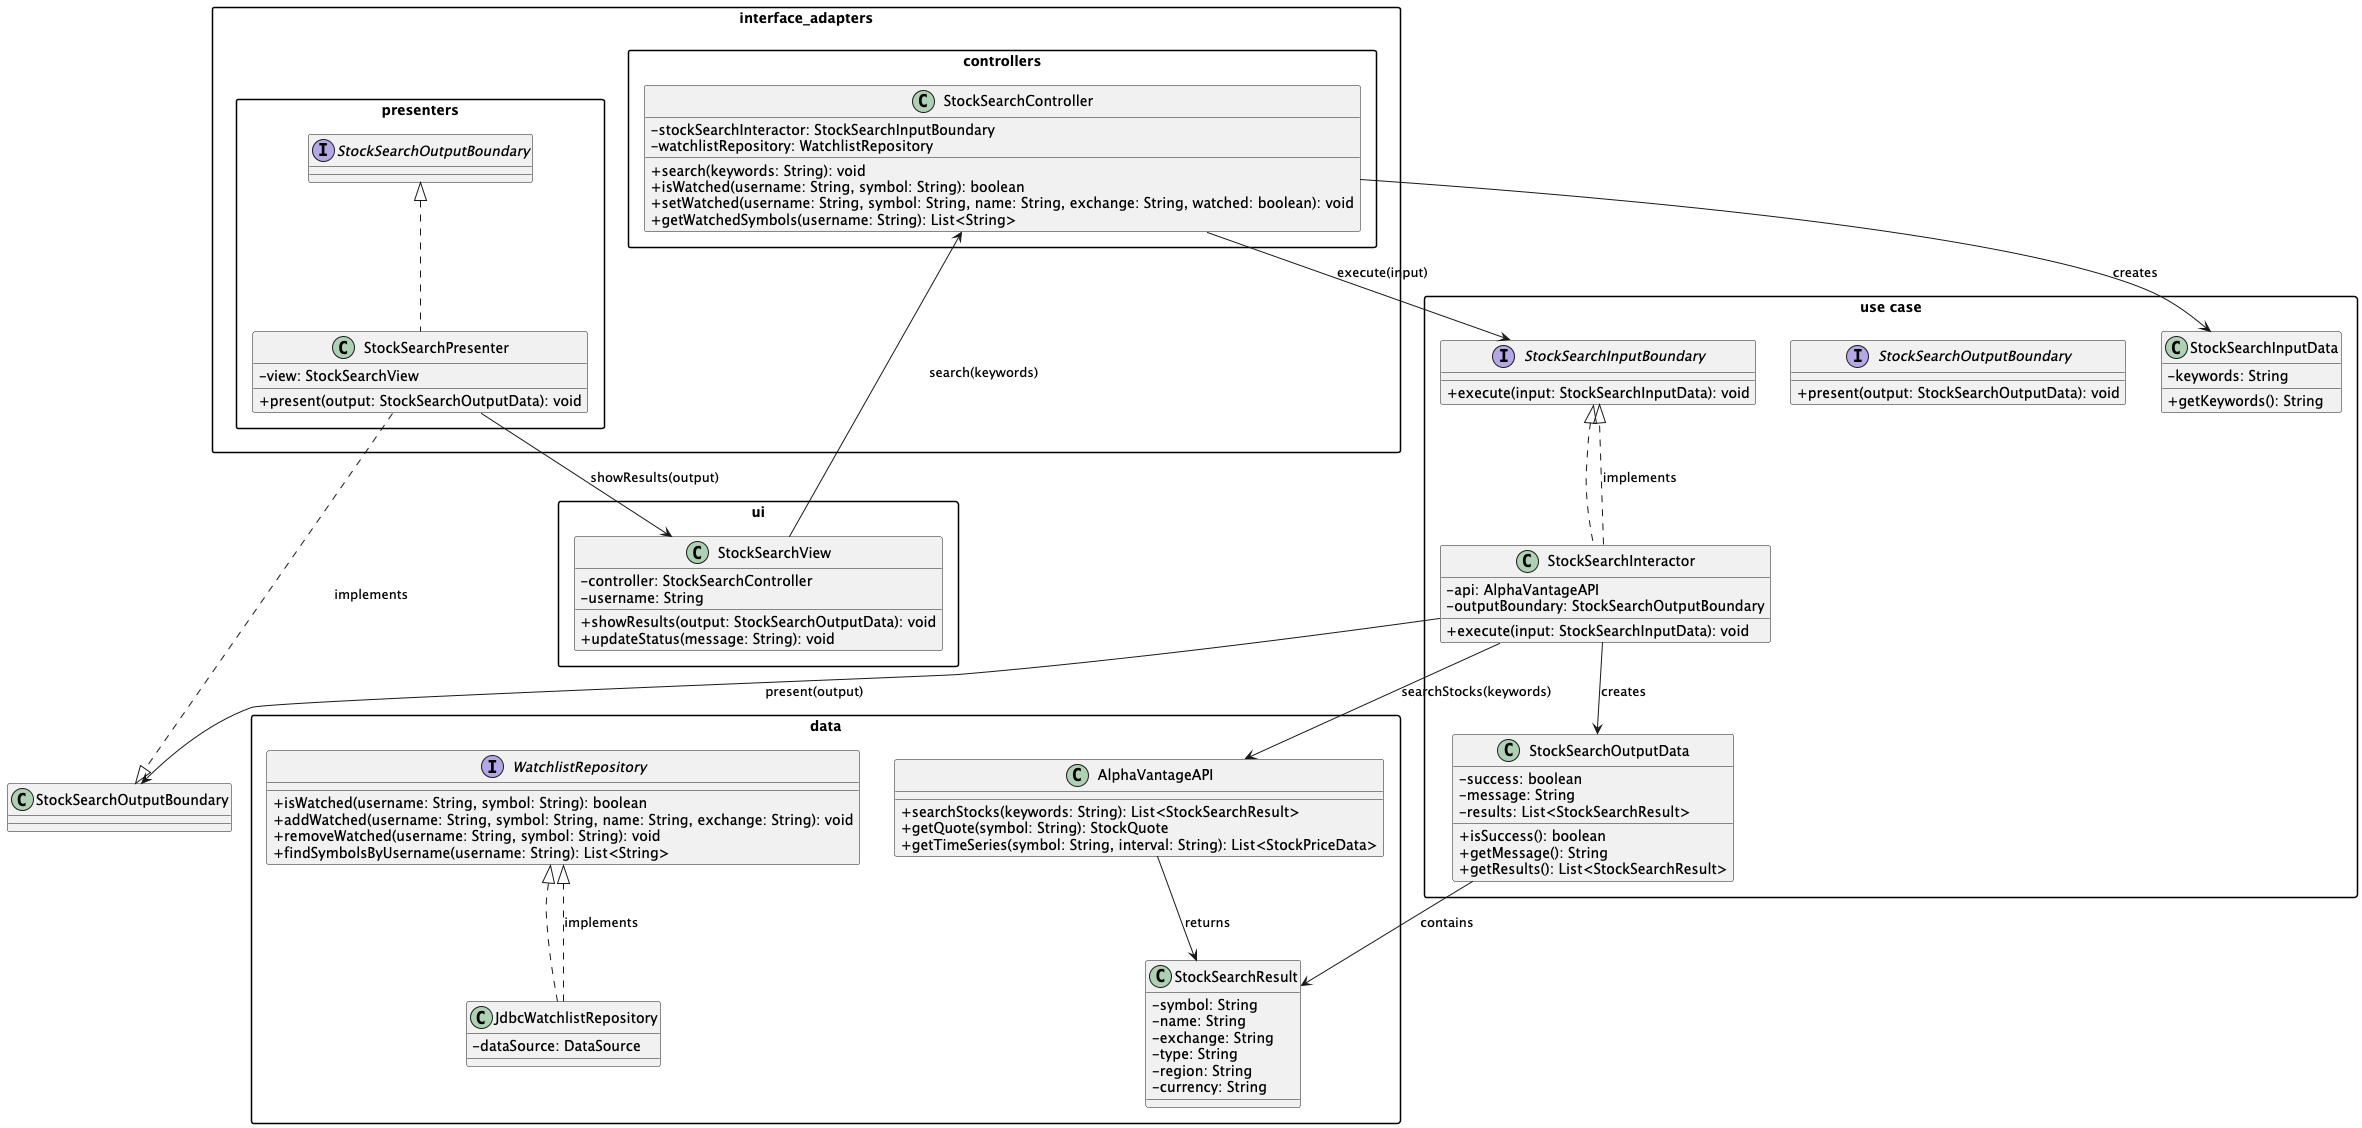

The diagram above was rendered by PlantUML. Its source (embedded in the PNG):
@startuml
skinparam classAttributeIconSize 0
skinparam packageStyle rectangle

' UI Layer
package "ui" {
  class StockSearchView {
    - controller: StockSearchController
    - username: String
    + showResults(output: StockSearchOutputData): void
    + updateStatus(message: String): void
  }
}

' Interface Adapters Layer
package "interface_adapters.controllers" {
  class StockSearchController {
    - stockSearchInteractor: StockSearchInputBoundary
    - watchlistRepository: WatchlistRepository
    + search(keywords: String): void
    + isWatched(username: String, symbol: String): boolean
    + setWatched(username: String, symbol: String, name: String, exchange: String, watched: boolean): void
    + getWatchedSymbols(username: String): List<String>
  }
}

package "interface_adapters.presenters" {
  class StockSearchPresenter implements StockSearchOutputBoundary {
    - view: StockSearchView
    + present(output: StockSearchOutputData): void
  }
}

' Use Cases Layer
package "use case" {
  interface StockSearchInputBoundary {
    + execute(input: StockSearchInputData): void
  }

  interface StockSearchOutputBoundary {
    + present(output: StockSearchOutputData): void
  }

  class StockSearchInteractor implements StockSearchInputBoundary {
    - api: AlphaVantageAPI
    - outputBoundary: StockSearchOutputBoundary
    + execute(input: StockSearchInputData): void
  }

  class StockSearchInputData {
    - keywords: String
    + getKeywords(): String
  }

  class StockSearchOutputData {
    - success: boolean
    - message: String
    - results: List<StockSearchResult>
    + isSuccess(): boolean
    + getMessage(): String
    + getResults(): List<StockSearchResult>
  }
}

' Data / Frameworks Layer
package "data" {
  class AlphaVantageAPI {
    + searchStocks(keywords: String): List<StockSearchResult>
    + getQuote(symbol: String): StockQuote
    + getTimeSeries(symbol: String, interval: String): List<StockPriceData>
  }

  class StockSearchResult {
    - symbol: String
    - name: String
    - exchange: String
    - type: String
    - region: String
    - currency: String
  }

  interface WatchlistRepository {
    + isWatched(username: String, symbol: String): boolean
    + addWatched(username: String, symbol: String, name: String, exchange: String): void
    + removeWatched(username: String, symbol: String): void
    + findSymbolsByUsername(username: String): List<String>
  }

  class JdbcWatchlistRepository implements WatchlistRepository {
    - dataSource: DataSource
  }
}

' ===== Clean Architecture Flow =====
' Flow: Controller → Interactor → Data Access + Presenter → View

' Step 1: View → Controller
StockSearchView --> StockSearchController : search(keywords)

' Step 2: Controller → Interactor
StockSearchController --> StockSearchInputBoundary : execute(input)
StockSearchController --> StockSearchInputData : creates

' Step 3: Interactor → Data Access
StockSearchInteractor --> AlphaVantageAPI : searchStocks(keywords)

' Step 4: Interactor → Presenter (via Output Boundary)
StockSearchInteractor --> StockSearchOutputBoundary : present(output)
StockSearchInteractor --> StockSearchOutputData : creates

' Step 5: Presenter → View
StockSearchPresenter --> StockSearchView : showResults(output)

' Additional dependencies
StockSearchOutputData --> StockSearchResult : contains
StockSearchPresenter ..|> StockSearchOutputBoundary : implements
StockSearchInteractor ..|> StockSearchInputBoundary : implements
JdbcWatchlistRepository ..|> WatchlistRepository : implements
AlphaVantageAPI --> StockSearchResult : returns

' Note: StockSearchResult is an inner class of AlphaVantageAPI


@enduml